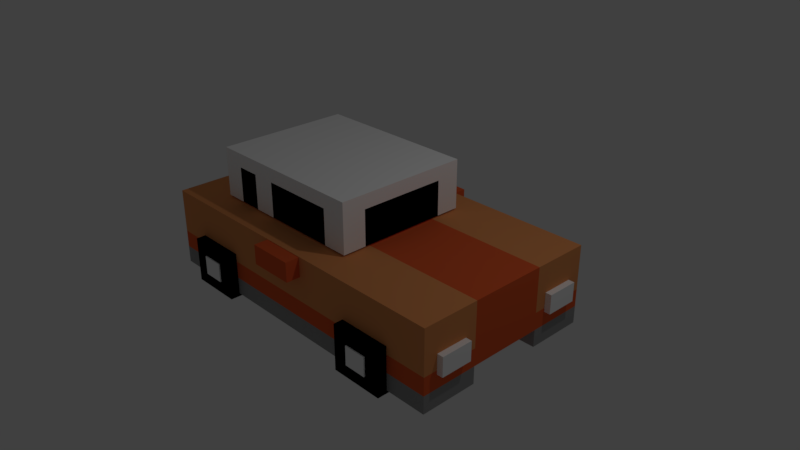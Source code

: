 # Source: car_course.blend  (saved by Blender 2.78.0; exported with 4.5.12 LTS)
import bpy
from mathutils import Matrix  # noqa: F401  (used for matrix-valued properties, if any)

bpy.ops.wm.read_factory_settings(use_empty=True)
scene = bpy.context.scene
scene.name = 'Scene'

# ---- collections
col_collection_1 = bpy.data.collections.new('Collection 1'); scene.collection.children.link(col_collection_1)

# ---- materials (node trees are filled in below, after node groups)
mat_white = bpy.data.materials.new('white')
mat_white.alpha_threshold = 0.0
mat_white.use_transparent_shadow = False
mat_white.diffuse_color = (1.0, 1.0, 1.0, 1.0)
mat_white.roughness = 0.5
mat_black = bpy.data.materials.new('black')
mat_black.alpha_threshold = 0.0
mat_black.use_transparent_shadow = False
mat_black.diffuse_color = (0.0, 0.0, 0.0, 1.0)
mat_black.roughness = 0.5
mat_red = bpy.data.materials.new('red')
mat_red.alpha_threshold = 0.0
mat_red.use_transparent_shadow = False
mat_red.diffuse_color = (0.8, 0.1198, 0.03492, 1.0)
mat_red.roughness = 0.5
mat_orange = bpy.data.materials.new('orange')
mat_orange.alpha_threshold = 0.0
mat_orange.use_transparent_shadow = False
mat_orange.diffuse_color = (0.8, 0.3031, 0.1067, 1.0)
mat_orange.roughness = 0.5
mat_orange.line_color = (0.0, 0.0, 0.0, 1.0)
mat_gray = bpy.data.materials.new('gray')
mat_gray.alpha_threshold = 0.0
mat_gray.use_transparent_shadow = False
mat_gray.diffuse_color = (0.3108, 0.3108, 0.3108, 1.0)
mat_gray.roughness = 0.5

# ---- material node trees

# ---- world
world_world = bpy.data.worlds.new('World'); scene.world = world_world
world_world.color = (0.05088, 0.05088, 0.05088)
world_world.use_sun_shadow = False
world_world.sun_shadow_jitter_overblur = 0.0
world_world.cycles.sampling_method = 'MANUAL'

# ---- cameras
cam_camera = bpy.data.cameras.new('Camera')
cam_camera.clip_end = 100.0
cam_camera.lens = 35.0
cam_camera.sensor_width = 32.0
cam_camera.sensor_height = 18.0
cam_camera.ortho_scale = 7.314
cam_camera.dof.focus_distance = 0.0
cam_camera.dof.aperture_fstop = 128.0

# ---- lights
light_lamp = bpy.data.lights.new('Lamp', 'POINT')
light_lamp.transmission_factor = 0.0
light_lamp.cutoff_distance = 30.0
light_lamp.energy = 100.0
light_lamp.shadow_buffer_clip_start = 1.001
light_lamp.shadow_soft_size = 0.1
light_lamp.shadow_maximum_resolution = 0.006
light_lamp.use_absolute_resolution = True

# ---- meshes
me_cube_004 = bpy.data.meshes.new('Cube.004')
me_cube_004.from_pydata([(-2.358, -11.69, -7.345), (-2.358, -11.69, -5.35), (-2.358, -8.718, -7.345), (-2.358, -8.718, -5.35), (1.631, -11.69, -7.345), (1.631, -11.69, -5.35), (1.631, -8.718, -7.345), (1.631, -8.718, -5.35), (14.47, -8.705, -10.27), (14.47, -8.705, -8.293), (14.47, -5.299, -10.27), (14.47, -5.299, -8.293), (15.56, -8.705, -10.27), (15.56, -8.705, -8.293), (15.56, -5.299, -10.27), (15.56, -5.299, -8.293), (15.02, -5.299, -10.27), (15.02, -5.299, -8.293), (15.02, -8.705, -10.27), (15.02, -8.705, -8.293), (7.952, -11.35, -12.42), (7.952, -11.35, -10.42), (7.952, -9.346, -12.42), (7.952, -9.346, -10.42), (9.952, -11.35, -12.42), (9.952, -11.35, -10.42), (9.952, -9.346, -12.42), (9.952, -9.346, -10.42), (6.59, -11.22, -13.78), (6.59, -11.22, -9.056), (6.59, -9.218, -13.78), (6.59, -9.218, -9.056), (11.31, -11.22, -13.78), (11.31, -11.22, -9.056), (11.31, -9.218, -13.78), (11.31, -9.218, -9.056), (-10.52, -11.35, -12.42), (-10.52, -11.35, -10.42), (-10.52, -9.346, -12.42), (-10.52, -9.346, -10.42), (-8.521, -11.35, -12.42), (-8.521, -11.35, -10.42), (-8.521, -9.346, -12.42), (-8.521, -9.346, -10.42), (-11.88, -11.22, -13.78), (-11.88, -11.22, -9.056), (-11.88, -9.218, -13.78), (-11.88, -9.218, -9.056), (-7.159, -11.22, -13.78), (-7.159, -11.22, -9.056), (-7.159, -9.218, -13.78), (-7.159, -9.218, -9.056), (4.05, -7.305, -5.101), (-11.08, -7.305, -5.101), (4.05, -7.305, -9.346e-05), (-11.08, -7.305, -9.346e-05), (15.02, -10.2, -13.47), (-15.02, -10.2, -13.47), (15.02, -10.2, -5.288), (-15.02, -10.2, -5.288), (1.817, -7.305, -5.101), (1.817, -7.305, -9.346e-05), (-4.847, -7.305, -5.101), (-4.847, -7.305, -9.346e-05), (-6.999, -7.305, -5.101), (-6.999, -7.305, -9.346e-05), (-9.109, -7.305, -5.101), (-9.109, -7.305, -9.346e-05), (4.05, -7.305, -1.455), (-11.08, -7.305, -1.455), (1.817, -7.305, -1.455), (-4.847, -7.305, -1.455), (-6.999, -7.305, -1.455), (-9.109, -7.305, -1.455), (4.05, -4.726, -5.101), (4.05, -4.726, -9.346e-05), (-11.08, -4.726, -5.101), (-11.08, -4.726, -9.346e-05), (1.817, -4.726, -9.346e-05), (1.817, -4.726, -5.101), (-4.847, -4.726, -9.346e-05), (-4.847, -4.726, -5.101), (-6.999, -4.726, -9.346e-05), (-6.999, -4.726, -5.101), (-9.109, -4.726, -9.346e-05), (-9.109, -4.726, -5.101), (-11.08, -4.726, -1.455), (4.05, -4.726, -1.455), (15.02, -4.086, -13.47), (15.02, -4.086, -5.288), (-15.02, -4.086, -13.47), (-15.02, -4.086, -5.288), (15.02, -10.2, -11.69), (-15.02, -10.2, -11.69), (-15.02, -4.086, -11.69), (15.02, -4.086, -11.69), (15.02, -10.2, -9.871), (-15.02, -10.2, -9.871), (-15.02, -4.086, -9.871), (15.02, -4.086, -9.871), (4.05, 0.0, -5.101), (-11.08, 0.0, -5.101), (4.05, 0.0, -9.346e-05), (-11.08, 0.0, -9.346e-05), (15.02, 0.0, -5.288), (-15.02, 0.0, -5.288), (1.817, 0.0, -9.346e-05), (1.817, 0.0, -5.101), (-4.847, 0.0, -5.101), (-4.847, 0.0, -9.346e-05), (-6.999, 0.0, -5.101), (-6.999, 0.0, -9.346e-05), (-9.109, 0.0, -5.101), (-9.109, 0.0, -9.346e-05), (-11.08, 0.0, -1.455), (4.05, 0.0, -1.455), (-15.02, 0.0, -11.69), (15.02, 0.0, -11.69), (-15.02, 0.0, -9.871), (15.02, 0.0, -9.871)], [], [(0, 1, 3, 2), (2, 3, 7, 6), (6, 7, 5, 4), (4, 5, 1, 0), (2, 6, 4, 0), (7, 3, 1, 5), (8, 9, 11, 10), (16, 17, 15, 14), (14, 15, 13, 12), (18, 19, 9, 8), (16, 14, 12, 18), (17, 11, 9, 19), (15, 17, 19, 13), (10, 16, 18, 8), (12, 13, 19, 18), (10, 11, 17, 16), (20, 21, 23, 22), (22, 23, 27, 26), (26, 27, 25, 24), (24, 25, 21, 20), (22, 26, 24, 20), (27, 23, 21, 25), (28, 29, 31, 30), (30, 31, 35, 34), (34, 35, 33, 32), (32, 33, 29, 28), (30, 34, 32, 28), (35, 31, 29, 33), (36, 37, 39, 38), (38, 39, 43, 42), (42, 43, 41, 40), (40, 41, 37, 36), (38, 42, 40, 36), (43, 39, 37, 41), (44, 45, 47, 46), (46, 47, 51, 50), (50, 51, 49, 48), (48, 49, 45, 44), (46, 50, 48, 44), (51, 47, 45, 49), (85, 66, 53, 76), (84, 77, 55, 67), (87, 75, 54, 68), (73, 67, 55, 69), (88, 56, 57, 90), (89, 91, 59, 58), (99, 89, 58, 96), (96, 58, 59, 97), (86, 77, 103, 114), (98, 91, 105, 118), (68, 54, 61, 70), (75, 78, 61, 54), (74, 52, 60, 79), (70, 61, 63, 71), (78, 80, 63, 61), (79, 60, 62, 81), (71, 63, 65, 72), (80, 82, 65, 63), (81, 62, 64, 83), (72, 65, 67, 73), (82, 84, 67, 65), (83, 64, 66, 85), (64, 72, 73, 66), (62, 71, 72, 64), (60, 70, 71, 62), (52, 68, 70, 60), (76, 86, 114, 101), (66, 73, 69, 53), (74, 87, 68, 52), (100, 115, 87, 74), (53, 69, 86, 76), (110, 83, 85, 112), (111, 113, 84, 82), (108, 81, 83, 110), (109, 111, 82, 80), (107, 79, 81, 108), (106, 109, 80, 78), (100, 74, 79, 107), (102, 106, 78, 75), (69, 55, 77, 86), (115, 102, 75, 87), (113, 103, 77, 84), (112, 85, 76, 101), (97, 59, 91, 98), (119, 104, 89, 99), (104, 105, 91, 89), (117, 95, 94, 116), (57, 93, 94, 90), (94, 95, 88, 90), (56, 92, 93, 57), (88, 95, 92, 56), (117, 119, 99, 95), (93, 97, 98, 94), (94, 98, 118, 116), (92, 96, 97, 93), (95, 99, 96, 92)])
me_cube_004.polygons.foreach_set('material_index', [2, 2, 2, 2, 2, 2, 0, 0, 0, 0, 0, 0, 0, 0, 0, 0, 0, 0, 0, 0, 0, 0, 1, 1, 1, 1, 1, 1, 0, 0, 0, 0, 0, 0, 1, 1, 1, 1, 1, 1, 0, 0, 0, 0, 3, 3, 3, 3, 0, 2, 0, 0, 0, 0, 0, 0, 0, 0, 0, 0, 0, 0, 1, 0, 1, 0, 0, 0, 0, 1, 0, 0, 0, 0, 0, 0, 0, 0, 0, 0, 0, 0, 0, 3, 2, 2, 2, 4, 4, 4, 4, 2, 2, 2, 2, 2])
me_cube_004.materials.append(mat_white)
me_cube_004.materials.append(mat_black)
me_cube_004.materials.append(mat_red)
me_cube_004.materials.append(mat_orange)
me_cube_004.materials.append(mat_gray)
me_cube_004.use_remesh_preserve_volume = False
me_cube_004.use_remesh_preserve_attributes = False
me_cube_004.use_mirror_vertex_groups = False
me_cube_004.update()

# ---- objects
ob_cube_000 = bpy.data.objects.new('Cube.000', me_cube_004)
ob_lamp = bpy.data.objects.new('Lamp', light_lamp)
ob_camera = bpy.data.objects.new('Camera', cam_camera)

# ---- transforms, parenting, visibility, modifiers, constraints
ob_cube_000.location = (1.192e-07, 0.007746, 1.232)
ob_cube_000.scale = (0.1535, 0.1274, 0.1314)
ob_cube_000.lineart.crease_threshold = 0.0
_m = ob_cube_000.modifiers.new('Mirror', 'MIRROR')
_m.use_axis = (False, True, False)
_m.use_clip = True
ob_lamp.location = (4.076, 1.005, 5.904)
ob_lamp.rotation_euler = (0.6503, 0.05522, 1.866)
ob_lamp.lock_rotations_4d = False
ob_lamp.empty_display_type = 'ARROWS'
ob_lamp.color = (0.0, 0.0, 0.0, 0.0)
ob_lamp.lineart.crease_threshold = 0.0
ob_camera.location = (7.481, -6.508, 5.344)
ob_camera.rotation_euler = (1.109, 0.0, 0.8149)
ob_camera.lock_rotations_4d = False
ob_camera.empty_display_type = 'ARROWS'
ob_camera.color = (0.0, 0.0, 0.0, 0.0)
ob_camera.display_type = 'WIRE'
ob_camera.lineart.crease_threshold = 0.0

# ---- collection membership
col_collection_1.objects.link(ob_cube_000)
col_collection_1.objects.link(ob_lamp)
col_collection_1.objects.link(ob_camera)

# ---- scene / render settings (as saved in the file)
scene.camera = ob_camera
scene.frame_start = 1; scene.frame_end = 250; scene.frame_set(1)
scene.render.engine = 'BLENDER_EEVEE_NEXT'
scene.render.resolution_percentage = 50
scene.render.dither_intensity = 0.0
scene.cycles.use_denoising = False
scene.cycles.samples = 128
scene.cycles.sampling_pattern = 'TABULATED_SOBOL'
scene.cycles.light_sampling_threshold = 0.0
scene.cycles.use_adaptive_sampling = False
scene.cycles.use_light_tree = False
scene.cycles.blur_glossy = 0.0
scene.cycles.sample_clamp_indirect = 0.0
scene.view_settings.view_transform = 'Standard'
bpy.context.view_layer.update()
